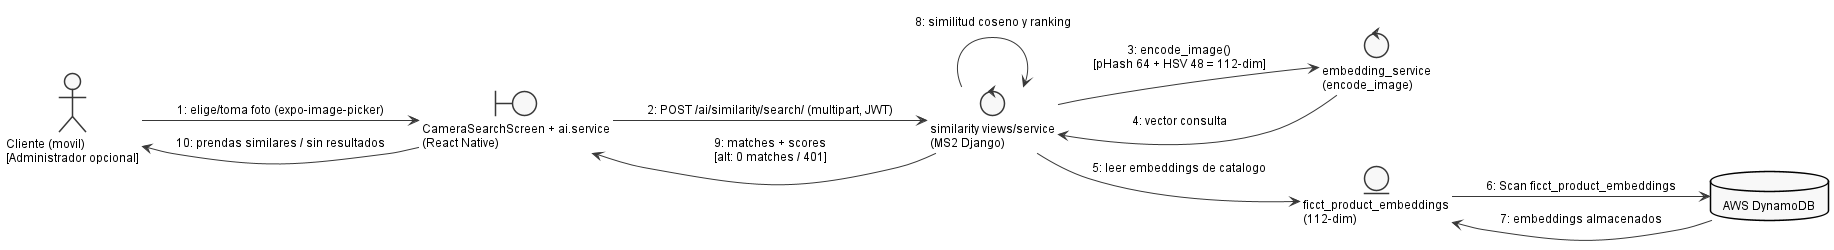

The diagram above was rendered by PlantUML. Its source (embedded in the PNG):
@startuml
' Embedded standalone style block (replicated per file; standalone)
skinparam shadowing false
skinparam backgroundColor White
skinparam defaultFontName Arial
skinparam defaultFontSize 12
skinparam monochrome true
skinparam style strictuml
skinparam nodesep 50
skinparam ranksep 60
skinparam padding 3
skinparam classAttributeIconSize 0
hide circle

left to right direction

actor "Cliente (movil)\n[Administrador opcional]" as Cliente
boundary "CameraSearchScreen + ai.service\n(React Native)" as Boundary
control "similarity views/service\n(MS2 Django)" as Sim
control "embedding_service\n(encode_image)" as Embed
entity "ficct_product_embeddings\n(112-dim)" as Emb
database "AWS DynamoDB" as Dynamo

Cliente --> Boundary : 1: elige/toma foto (expo-image-picker)
Boundary --> Sim : 2: POST /ai/similarity/search/ (multipart, JWT)
Sim --> Embed : 3: encode_image()\n[pHash 64 + HSV 48 = 112-dim]
Embed --> Sim : 4: vector consulta
Sim --> Emb : 5: leer embeddings de catalogo
Emb --> Dynamo : 6: Scan ficct_product_embeddings
Dynamo --> Emb : 7: embeddings almacenados
Sim --> Sim : 8: similitud coseno y ranking
Sim --> Boundary : 9: matches + scores\n[alt: 0 matches / 401]
Boundary --> Cliente : 10: prendas similares / sin resultados
@enduml